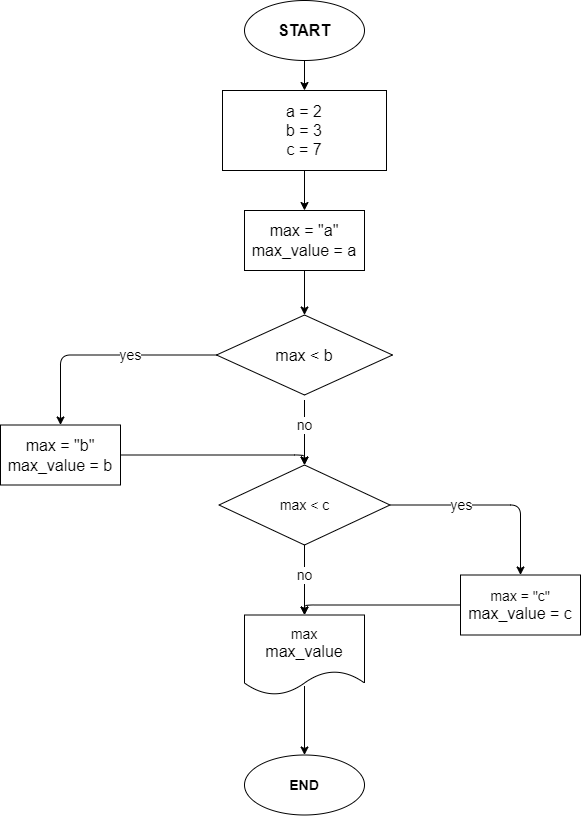

The diagram above was exported from draw.io. Its source (the exported page's mxGraphModel, read from the mxfile embedded in the PNG):
<mxGraphModel dx="1090" dy="508" grid="1" gridSize="10" guides="1" tooltips="1" connect="1" arrows="1" fold="1" page="1" pageScale="1" pageWidth="827" pageHeight="1169" math="0" shadow="0">
  <root>
    <mxCell id="0" />
    <mxCell id="1" parent="0" />
    <mxCell id="4" value="" style="edgeStyle=none;html=1;fontSize=14;" edge="1" parent="1" source="2" target="3">
      <mxGeometry relative="1" as="geometry" />
    </mxCell>
    <mxCell id="2" value="&lt;font size=&quot;3&quot;&gt;&lt;b&gt;START&lt;/b&gt;&lt;/font&gt;" style="ellipse;whiteSpace=wrap;html=1;" vertex="1" parent="1">
      <mxGeometry x="354" y="20" width="120" height="60" as="geometry" />
    </mxCell>
    <mxCell id="22" value="" style="edgeStyle=none;html=1;fontSize=14;" edge="1" parent="1" source="3" target="21">
      <mxGeometry relative="1" as="geometry" />
    </mxCell>
    <mxCell id="3" value="&lt;font size=&quot;3&quot;&gt;a = 2&lt;br&gt;b = 3&lt;br&gt;c = 7&lt;br&gt;&lt;/font&gt;" style="whiteSpace=wrap;html=1;" vertex="1" parent="1">
      <mxGeometry x="332" y="110" width="164" height="80" as="geometry" />
    </mxCell>
    <mxCell id="8" value="no" style="edgeStyle=none;html=1;fontSize=14;" edge="1" parent="1">
      <mxGeometry x="0.2727" relative="1" as="geometry">
        <mxPoint x="414" y="454.5" as="sourcePoint" />
        <mxPoint x="414" y="484.5" as="targetPoint" />
        <Array as="points">
          <mxPoint x="414" y="414.5" />
        </Array>
        <mxPoint as="offset" />
      </mxGeometry>
    </mxCell>
    <mxCell id="10" value="yes" style="edgeStyle=none;html=1;exitX=0;exitY=0.5;exitDx=0;exitDy=0;entryX=0.5;entryY=0;entryDx=0;entryDy=0;fontSize=14;" edge="1" parent="1" source="5" target="9">
      <mxGeometry x="-0.2389" relative="1" as="geometry">
        <Array as="points">
          <mxPoint x="170" y="374.5" />
        </Array>
        <mxPoint as="offset" />
      </mxGeometry>
    </mxCell>
    <mxCell id="5" value="&lt;font size=&quot;3&quot;&gt;max &amp;lt; b&lt;/font&gt;" style="rhombus;whiteSpace=wrap;html=1;" vertex="1" parent="1">
      <mxGeometry x="326" y="334.5" width="176" height="80" as="geometry" />
    </mxCell>
    <mxCell id="12" style="edgeStyle=none;html=1;exitX=1;exitY=0.5;exitDx=0;exitDy=0;entryX=0.5;entryY=0;entryDx=0;entryDy=0;fontSize=14;" edge="1" parent="1" source="9" target="11">
      <mxGeometry relative="1" as="geometry">
        <Array as="points">
          <mxPoint x="414" y="474.5" />
        </Array>
      </mxGeometry>
    </mxCell>
    <mxCell id="9" value="&lt;font size=&quot;3&quot;&gt;max = &quot;b&quot;&lt;br&gt;&lt;/font&gt;&lt;span style=&quot;font-size: medium&quot;&gt;max_value = b&lt;/span&gt;&lt;font size=&quot;3&quot;&gt;&lt;br&gt;&lt;/font&gt;" style="whiteSpace=wrap;html=1;" vertex="1" parent="1">
      <mxGeometry x="110" y="444.5" width="120" height="60" as="geometry" />
    </mxCell>
    <mxCell id="15" value="no" style="edgeStyle=none;html=1;fontSize=14;" edge="1" parent="1" source="11" target="14">
      <mxGeometry x="-0.1429" relative="1" as="geometry">
        <mxPoint as="offset" />
      </mxGeometry>
    </mxCell>
    <mxCell id="17" value="yes" style="edgeStyle=none;html=1;fontSize=14;" edge="1" parent="1" source="11" target="16">
      <mxGeometry x="-0.2968" relative="1" as="geometry">
        <Array as="points">
          <mxPoint x="630" y="524.5" />
        </Array>
        <mxPoint x="1" as="offset" />
      </mxGeometry>
    </mxCell>
    <mxCell id="11" value="max &amp;lt; c" style="rhombus;whiteSpace=wrap;html=1;fontSize=14;" vertex="1" parent="1">
      <mxGeometry x="328.5" y="484.5" width="171" height="80" as="geometry" />
    </mxCell>
    <mxCell id="20" value="" style="edgeStyle=none;html=1;fontSize=14;exitX=0.5;exitY=0.888;exitDx=0;exitDy=0;exitPerimeter=0;" edge="1" parent="1" source="14" target="19">
      <mxGeometry relative="1" as="geometry" />
    </mxCell>
    <mxCell id="14" value="max&lt;br&gt;&lt;span style=&quot;font-size: medium&quot;&gt;max_value&lt;/span&gt;" style="shape=document;whiteSpace=wrap;html=1;boundedLbl=1;fontSize=14;" vertex="1" parent="1">
      <mxGeometry x="354" y="634.5" width="120" height="80" as="geometry" />
    </mxCell>
    <mxCell id="18" style="edgeStyle=none;html=1;exitX=0;exitY=0.5;exitDx=0;exitDy=0;entryX=0.5;entryY=0;entryDx=0;entryDy=0;fontSize=14;" edge="1" parent="1" source="16" target="14">
      <mxGeometry relative="1" as="geometry">
        <Array as="points">
          <mxPoint x="414" y="624.5" />
        </Array>
      </mxGeometry>
    </mxCell>
    <mxCell id="16" value="max = &quot;c&quot;&lt;br&gt;&lt;span style=&quot;font-size: medium&quot;&gt;max_value = c&lt;/span&gt;" style="whiteSpace=wrap;html=1;fontSize=14;" vertex="1" parent="1">
      <mxGeometry x="570" y="594.5" width="120" height="60" as="geometry" />
    </mxCell>
    <mxCell id="19" value="&lt;b&gt;END&lt;/b&gt;" style="ellipse;whiteSpace=wrap;html=1;fontSize=14;" vertex="1" parent="1">
      <mxGeometry x="354" y="774.5" width="120" height="60" as="geometry" />
    </mxCell>
    <mxCell id="23" style="edgeStyle=none;html=1;exitX=0.5;exitY=1;exitDx=0;exitDy=0;entryX=0.5;entryY=0;entryDx=0;entryDy=0;fontSize=14;" edge="1" parent="1" source="21" target="5">
      <mxGeometry relative="1" as="geometry" />
    </mxCell>
    <mxCell id="21" value="&lt;span style=&quot;font-size: medium&quot;&gt;max = &quot;a&quot;&lt;br&gt;max_value = a&lt;br&gt;&lt;/span&gt;" style="whiteSpace=wrap;html=1;" vertex="1" parent="1">
      <mxGeometry x="354" y="230" width="120" height="60" as="geometry" />
    </mxCell>
  </root>
</mxGraphModel>